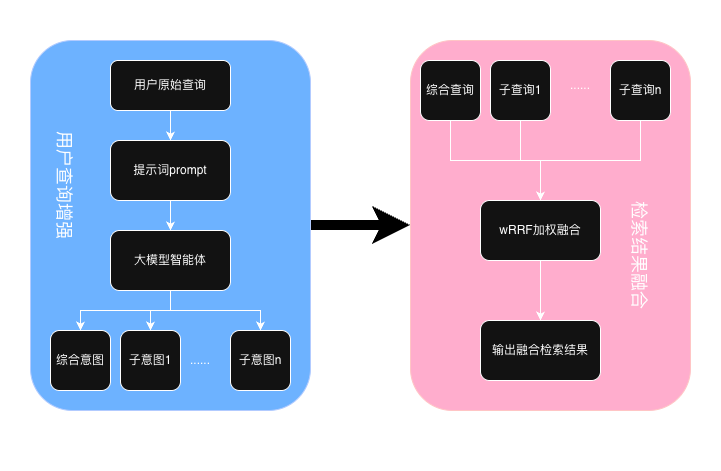

The diagram above was exported from draw.io. Its source (the exported page's mxGraphModel, read from the mxfile embedded in the PNG):
<mxGraphModel dx="1426" dy="766" grid="1" gridSize="10" guides="1" tooltips="1" connect="1" arrows="1" fold="1" page="1" pageScale="1" pageWidth="827" pageHeight="1169" math="0" shadow="0">
  <root>
    <mxCell id="0" />
    <mxCell id="1" parent="0" />
    <mxCell id="-inoF4bQgFmuTOaGzgWS-34" parent="1" style="rounded=0;whiteSpace=wrap;html=1;backgroundOutline=0;fillColor=light-dark(#FFFFFF,#FFFFFF);" value="" vertex="1">
      <mxGeometry height="470" width="720" x="110" y="160" as="geometry" />
    </mxCell>
    <mxCell id="-inoF4bQgFmuTOaGzgWS-13" edge="1" parent="1" source="-inoF4bQgFmuTOaGzgWS-1" style="edgeStyle=orthogonalEdgeStyle;rounded=0;orthogonalLoop=1;jettySize=auto;html=1;strokeWidth=10;strokeColor=light-dark(#000000,#000000);" target="-inoF4bQgFmuTOaGzgWS-12" value="">
      <mxGeometry relative="1" as="geometry" />
    </mxCell>
    <mxCell id="-inoF4bQgFmuTOaGzgWS-1" parent="1" style="rounded=1;whiteSpace=wrap;html=1;fillColor=#0050ef;fontColor=#ffffff;strokeColor=#001DBC;" value="" vertex="1">
      <mxGeometry height="370" width="280" x="140" y="200" as="geometry" />
    </mxCell>
    <mxCell id="-inoF4bQgFmuTOaGzgWS-4" edge="1" parent="1" source="-inoF4bQgFmuTOaGzgWS-2" style="edgeStyle=orthogonalEdgeStyle;rounded=0;orthogonalLoop=1;jettySize=auto;html=1;" target="-inoF4bQgFmuTOaGzgWS-3" value="">
      <mxGeometry relative="1" as="geometry" />
    </mxCell>
    <mxCell id="-inoF4bQgFmuTOaGzgWS-2" parent="1" style="rounded=1;whiteSpace=wrap;html=1;" value="用户原始查询" vertex="1">
      <mxGeometry height="50" width="120" x="220" y="220" as="geometry" />
    </mxCell>
    <mxCell id="-inoF4bQgFmuTOaGzgWS-6" edge="1" parent="1" source="-inoF4bQgFmuTOaGzgWS-3" style="edgeStyle=orthogonalEdgeStyle;rounded=0;orthogonalLoop=1;jettySize=auto;html=1;" target="-inoF4bQgFmuTOaGzgWS-5" value="">
      <mxGeometry relative="1" as="geometry" />
    </mxCell>
    <mxCell id="-inoF4bQgFmuTOaGzgWS-3" parent="1" style="whiteSpace=wrap;html=1;rounded=1;" value="提示词prompt" vertex="1">
      <mxGeometry height="60" width="120" x="220" y="300" as="geometry" />
    </mxCell>
    <mxCell id="-inoF4bQgFmuTOaGzgWS-8" edge="1" parent="1" source="-inoF4bQgFmuTOaGzgWS-5" style="edgeStyle=orthogonalEdgeStyle;rounded=0;orthogonalLoop=1;jettySize=auto;html=1;" target="-inoF4bQgFmuTOaGzgWS-7" value="">
      <mxGeometry relative="1" as="geometry" />
    </mxCell>
    <mxCell id="-inoF4bQgFmuTOaGzgWS-22" edge="1" parent="1" source="-inoF4bQgFmuTOaGzgWS-5" style="edgeStyle=orthogonalEdgeStyle;rounded=0;orthogonalLoop=1;jettySize=auto;html=1;" target="-inoF4bQgFmuTOaGzgWS-9" value="">
      <mxGeometry relative="1" as="geometry" />
    </mxCell>
    <mxCell id="-inoF4bQgFmuTOaGzgWS-23" edge="1" parent="1" source="-inoF4bQgFmuTOaGzgWS-5" style="edgeStyle=orthogonalEdgeStyle;rounded=0;orthogonalLoop=1;jettySize=auto;html=1;" target="-inoF4bQgFmuTOaGzgWS-9" value="">
      <mxGeometry relative="1" as="geometry" />
    </mxCell>
    <mxCell id="-inoF4bQgFmuTOaGzgWS-25" edge="1" parent="1" source="-inoF4bQgFmuTOaGzgWS-5" style="edgeStyle=orthogonalEdgeStyle;rounded=0;orthogonalLoop=1;jettySize=auto;html=1;" target="-inoF4bQgFmuTOaGzgWS-10" value="">
      <mxGeometry relative="1" as="geometry" />
    </mxCell>
    <mxCell id="-inoF4bQgFmuTOaGzgWS-5" parent="1" style="whiteSpace=wrap;html=1;rounded=1;" value="大模型智能体" vertex="1">
      <mxGeometry height="60" width="120" x="220" y="390" as="geometry" />
    </mxCell>
    <mxCell id="-inoF4bQgFmuTOaGzgWS-7" parent="1" style="whiteSpace=wrap;html=1;rounded=1;" value="综合意图" vertex="1">
      <mxGeometry height="60" width="60" x="160" y="490" as="geometry" />
    </mxCell>
    <mxCell id="-inoF4bQgFmuTOaGzgWS-9" parent="1" style="whiteSpace=wrap;html=1;rounded=1;" value="子意&lt;span style=&quot;color: rgba(0, 0, 0, 0); font-family: monospace; font-size: 0px; text-align: start; text-wrap-mode: nowrap;&quot;&gt;%3CmxGraphModel%3E%3Croot%3E%3CmxCell%20id%3D%220%22%2F%3E%3CmxCell%20id%3D%221%22%20parent%3D%220%22%2F%3E%3CmxCell%20id%3D%222%22%20parent%3D%221%22%20style%3D%22whiteSpace%3Dwrap%3Bhtml%3D1%3Brounded%3D1%3B%22%20value%3D%22%E7%BB%BC%E5%90%88%E6%84%8F%E5%9B%BE%22%20vertex%3D%221%22%3E%3CmxGeometry%20height%3D%2260%22%20width%3D%2260%22%20x%3D%22170%22%20y%3D%22480%22%20as%3D%22geometry%22%2F%3E%3C%2FmxCell%3E%3C%2Froot%3E%3C%2FmxGraphModel%3E&lt;/span&gt;图1&lt;span style=&quot;color: rgba(0, 0, 0, 0); font-family: monospace; font-size: 0px; text-align: start; text-wrap-mode: nowrap;&quot;&gt;%3CmxGraphModel%3E%3Croot%3E%3CmxCell%20id%3D%220%22%2F%3E%3CmxCell%20id%3D%221%22%20parent%3D%220%22%2F%3E%3CmxCell%20id%3D%222%22%20parent%3D%221%22%20style%3D%22whiteSpace%3Dwrap%3Bhtml%3D1%3Brounded%3D1%3B%22%20value%3D%22%E7%BB%BC%E5%90%88%E6%84%8F%E5%9B%BE%22%20vertex%3D%221%22%3E%3CmxGeometry%20height%3D%2260%22%20width%3D%2260%22%20x%3D%22170%22%20y%3D%22480%22%20as%3D%22geometry%22%2F%3E%3C%2FmxCell%3E%3C%2Froot%3E%3C%2FmxGraphModel%3E&lt;/span&gt;" vertex="1">
      <mxGeometry height="60" width="60" x="230" y="490" as="geometry" />
    </mxCell>
    <mxCell id="-inoF4bQgFmuTOaGzgWS-10" parent="1" style="whiteSpace=wrap;html=1;rounded=1;" value="子意图n" vertex="1">
      <mxGeometry height="60" width="60" x="340" y="490" as="geometry" />
    </mxCell>
    <mxCell id="-inoF4bQgFmuTOaGzgWS-12" parent="1" style="rounded=1;whiteSpace=wrap;html=1;fillColor=#a20025;fontColor=#ffffff;strokeColor=#6F0000;" value="" vertex="1">
      <mxGeometry height="370" width="280" x="520" y="200" as="geometry" />
    </mxCell>
    <mxCell id="-inoF4bQgFmuTOaGzgWS-29" edge="1" parent="1" source="-inoF4bQgFmuTOaGzgWS-15" style="edgeStyle=orthogonalEdgeStyle;rounded=0;orthogonalLoop=1;jettySize=auto;html=1;" target="-inoF4bQgFmuTOaGzgWS-17" value="">
      <mxGeometry relative="1" as="geometry" />
    </mxCell>
    <mxCell id="-inoF4bQgFmuTOaGzgWS-15" parent="1" style="whiteSpace=wrap;html=1;rounded=1;" value="综合查询" vertex="1">
      <mxGeometry height="60" width="60" x="530" y="220" as="geometry" />
    </mxCell>
    <mxCell id="-inoF4bQgFmuTOaGzgWS-18" edge="1" parent="1" source="-inoF4bQgFmuTOaGzgWS-16" style="edgeStyle=orthogonalEdgeStyle;rounded=0;orthogonalLoop=1;jettySize=auto;html=1;" target="-inoF4bQgFmuTOaGzgWS-17" value="">
      <mxGeometry relative="1" as="geometry" />
    </mxCell>
    <mxCell id="-inoF4bQgFmuTOaGzgWS-16" parent="1" style="whiteSpace=wrap;html=1;rounded=1;" value="子查询1" vertex="1">
      <mxGeometry height="60" width="60" x="600" y="220" as="geometry" />
    </mxCell>
    <mxCell id="-inoF4bQgFmuTOaGzgWS-20" edge="1" parent="1" source="-inoF4bQgFmuTOaGzgWS-17" style="edgeStyle=orthogonalEdgeStyle;rounded=0;orthogonalLoop=1;jettySize=auto;html=1;" target="-inoF4bQgFmuTOaGzgWS-19" value="">
      <mxGeometry relative="1" as="geometry" />
    </mxCell>
    <mxCell id="-inoF4bQgFmuTOaGzgWS-17" parent="1" style="whiteSpace=wrap;html=1;rounded=1;" value="wRRF加权融合" vertex="1">
      <mxGeometry height="60" width="120" x="590" y="360" as="geometry" />
    </mxCell>
    <mxCell id="-inoF4bQgFmuTOaGzgWS-19" parent="1" style="whiteSpace=wrap;html=1;rounded=1;" value="输出融合检索结果" vertex="1">
      <mxGeometry height="60" width="120" x="590" y="480" as="geometry" />
    </mxCell>
    <mxCell id="-inoF4bQgFmuTOaGzgWS-26" parent="1" style="text;html=1;whiteSpace=wrap;strokeColor=none;fillColor=none;align=center;verticalAlign=middle;rounded=0;" value="......" vertex="1">
      <mxGeometry height="30" width="60" x="280" y="505" as="geometry" />
    </mxCell>
    <mxCell id="-inoF4bQgFmuTOaGzgWS-30" edge="1" parent="1" source="-inoF4bQgFmuTOaGzgWS-27" style="edgeStyle=orthogonalEdgeStyle;rounded=0;orthogonalLoop=1;jettySize=auto;html=1;entryX=0.5;entryY=0;entryDx=0;entryDy=0;" target="-inoF4bQgFmuTOaGzgWS-17" value="">
      <mxGeometry relative="1" as="geometry">
        <Array as="points">
          <mxPoint x="750" y="320" />
          <mxPoint x="650" y="320" />
        </Array>
      </mxGeometry>
    </mxCell>
    <mxCell id="-inoF4bQgFmuTOaGzgWS-27" parent="1" style="whiteSpace=wrap;html=1;rounded=1;" value="子查询n" vertex="1">
      <mxGeometry height="60" width="60" x="720" y="220" as="geometry" />
    </mxCell>
    <mxCell id="-inoF4bQgFmuTOaGzgWS-28" parent="1" style="text;html=1;whiteSpace=wrap;strokeColor=none;fillColor=none;align=center;verticalAlign=middle;rounded=0;" value="......" vertex="1">
      <mxGeometry height="30" width="60" x="660" y="230" as="geometry" />
    </mxCell>
    <mxCell id="-inoF4bQgFmuTOaGzgWS-31" parent="1" style="text;html=1;whiteSpace=wrap;strokeColor=none;fillColor=none;align=center;verticalAlign=middle;rounded=0;rotation=90;" value="&lt;font style=&quot;font-size: 18px;&quot;&gt;用户查询增强&lt;/font&gt;" vertex="1">
      <mxGeometry height="30" width="110" x="120" y="330" as="geometry" />
    </mxCell>
    <mxCell id="-inoF4bQgFmuTOaGzgWS-32" parent="1" style="text;html=1;whiteSpace=wrap;strokeColor=none;fillColor=none;align=center;verticalAlign=middle;rounded=0;" value="&lt;font style=&quot;font-size: 18px;&quot;&gt;搜索API&lt;/font&gt;" vertex="1">
      <mxGeometry height="30" width="80" x="430" y="330" as="geometry" />
    </mxCell>
    <mxCell id="-inoF4bQgFmuTOaGzgWS-33" parent="1" style="text;html=1;whiteSpace=wrap;strokeColor=none;fillColor=none;align=center;verticalAlign=middle;rounded=0;rotation=90;" value="&lt;font style=&quot;font-size: 18px;&quot;&gt;检索结果融合&lt;/font&gt;" vertex="1">
      <mxGeometry height="30" width="116" x="692" y="400" as="geometry" />
    </mxCell>
  </root>
</mxGraphModel>